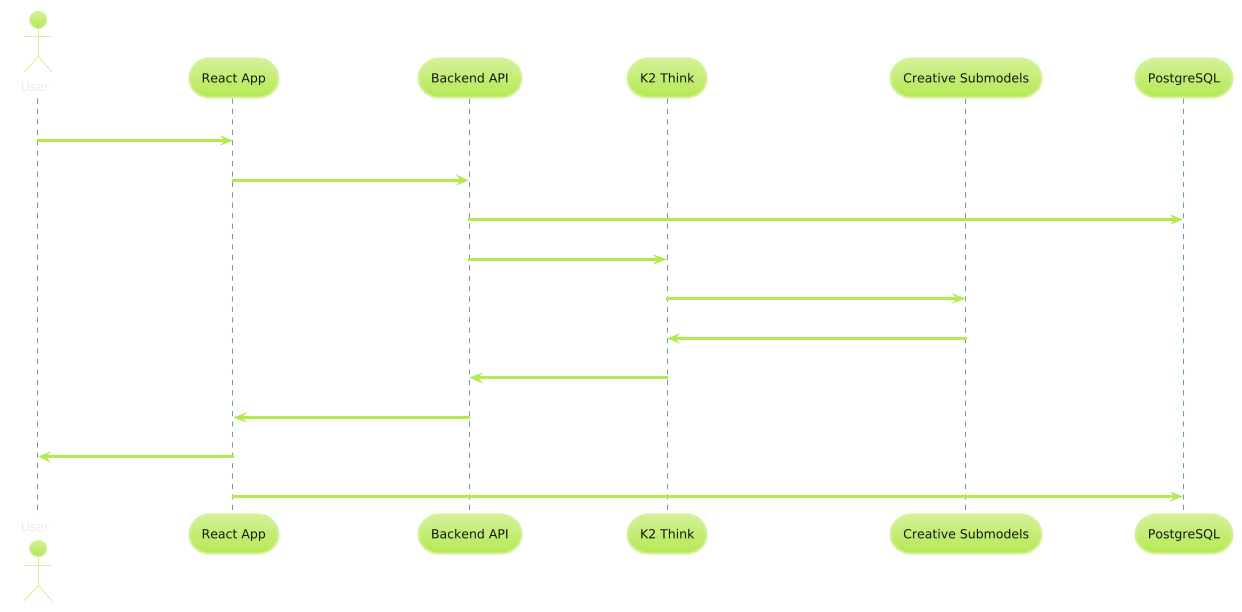

The diagram above was rendered by PlantUML. Its source (embedded in the PNG):
@startuml
!theme hacker
actor User
participant ReactApp as "React App"
participant Backend as "Backend API"
participant K2 as "K2 Think"
participant Creative as "Creative Submodels"
participant DB as "PostgreSQL"

User -> ReactApp: start module / read / chat
ReactApp -> Backend: POST {readingTime, chat, quiz}
Backend -> DB: store(metrics)
Backend -> K2: analyze(userId, metrics)
K2 -> Creative: generate(analogy|visual|code) [if needed]
Creative -> K2: assets
K2 -> Backend: reasoning_result + assets
Backend -> ReactApp: adapted_module + assets
ReactApp -> User: render adapted module
ReactApp -> DB: update(progress, badges)
@enduml